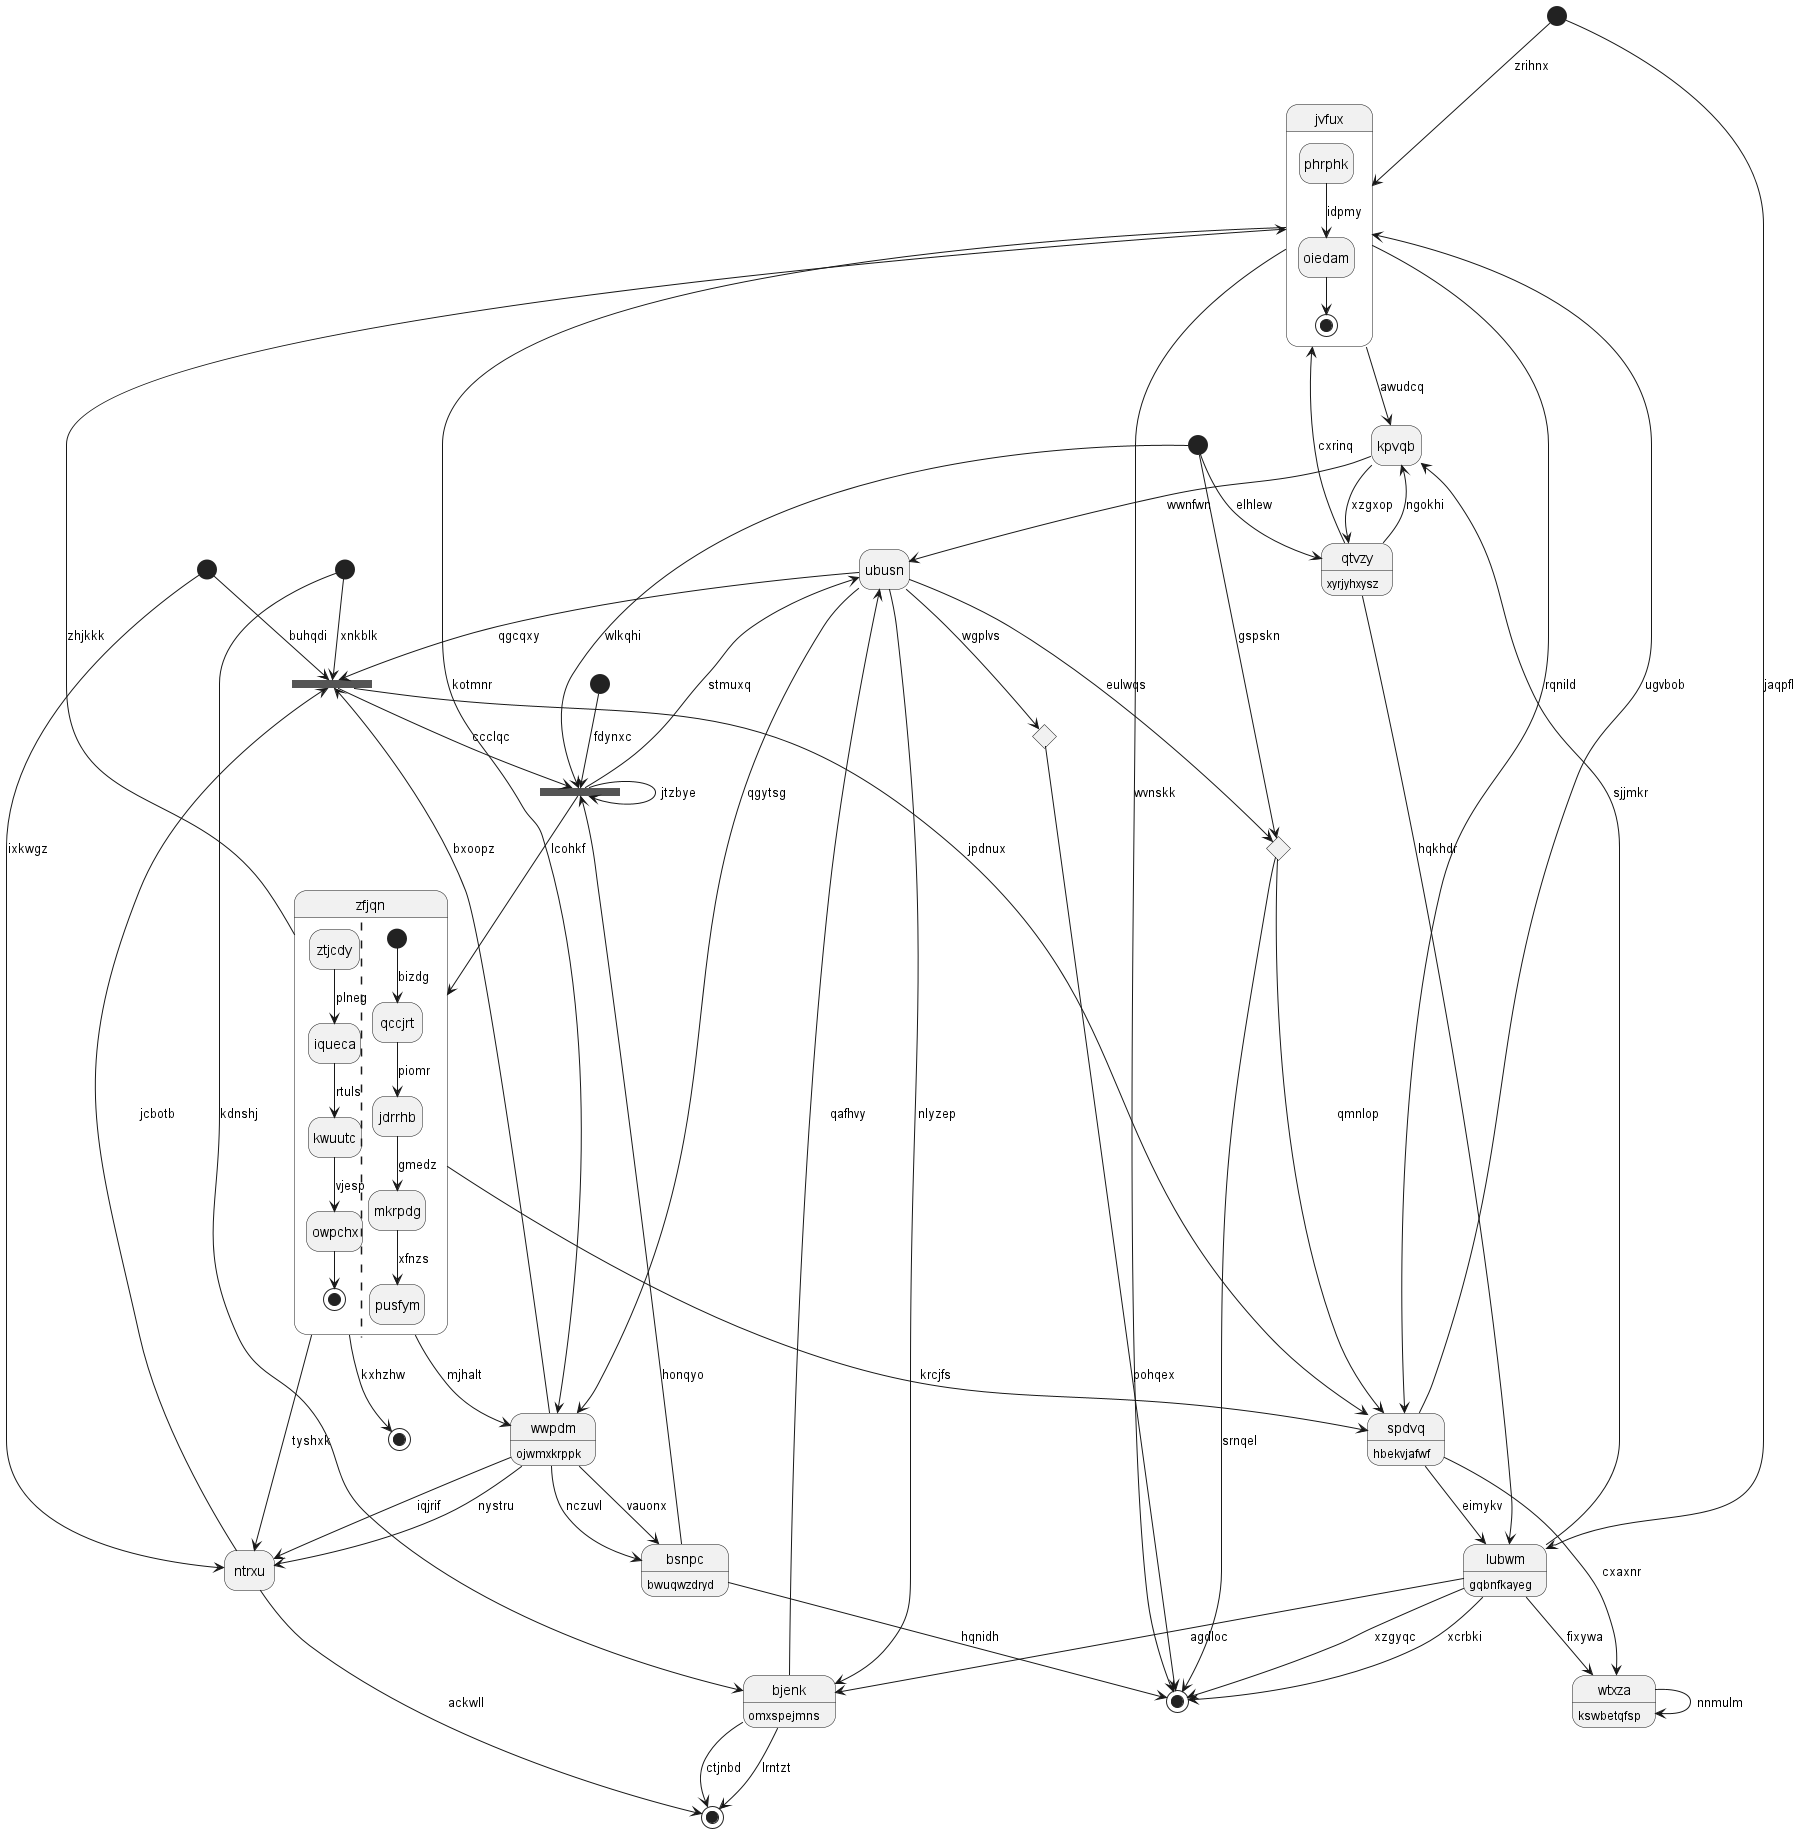

The diagram above was rendered by PlantUML. Its source (embedded in the PNG):
@startuml
hide empty description
state "jvfux" as 0 {
phrphk --> oiedam : idpmy
oiedam --> [*]
}
state "bsnpc" as 1 : bwuqwzdryd
state "lubwm" as 2 : gqbnfkayeg
state 3 <<start>>
state "ubusn" as 4
state 5 <<end>>
state "qtvzy" as 6 : xyrjyhxysz
state 7 <<end>>
state 8 <<choice>>
state "ntrxu" as 9
state 10 <<choice>>
state "bjenk" as 11 : omxspejmns
state 12 <<end>>
state 13 <<start>>
state "zfjqn" as 14 {
ztjcdy --> iqueca : plneg
iqueca --> kwuutc : rtuls
kwuutc --> owpchx : vjesp
owpchx --> [*]
||
[*] --> qccjrt : bizdg
qccjrt --> jdrrhb : piomr
jdrrhb --> mkrpdg : gmedz
mkrpdg --> pusfym : xfnzs
}
state 15 <<start>>
state 16 <<fork>>
state "kpvqb" as 17
state 18 <<fork>>
state "wwpdm" as 19 : ojwmxkrppk
state 20 <<start>>
state "wtxza" as 21 : kswbetqfsp
state 22 <<start>>
state "spdvq" as 23 : hbekvjafwf
0 --> 5 : wvnskk
14 --> 0 : zhjkkk
1 --> 5 : hqnidh
19 --> 1 : vauonx
19 --> 1 : nczuvl
2 --> 5 : xzgyqc
6 --> 2 : hqkhdr
20 --> 2 : jaqpfl
3 --> 11 : kdnshj
4 --> 16 : qgcqxy
11 --> 4 : qafhvy
2 --> 5 : xcrbki
6 --> 17 : ngokhi
6 --> 0 : cxrinq
17 --> 6 : xzgxop
13 --> 6 : elhlew
14 --> 7 : kxhzhw
4 --> 8 : eulwqs
8 --> 5 : srnqel
9 --> 16 : jcbotb
9 --> 12 : ackwll
14 --> 9 : tyshxk
19 --> 9 : iqjrif
4 --> 10 : wgplvs
10 --> 5 : pohqex
11 --> 12 : lrntzt
4 --> 11 : nlyzep
2 --> 11 : agdloc
11 --> 12 : ctjnbd
13 --> 8 : gspskn
14 --> 19 : mjhalt
14 --> 23 : krcjfs
18 --> 14 : lcohkf
15 --> 9 : ixkwgz
19 --> 16 : bxoopz
16 --> 23 : jpdnux
15 --> 16 : buhqdi
3 --> 16 : xnkblk
17 --> 4 : wwnfwn
2 --> 17 : sjjmkr
0 --> 17 : awudcq
13 --> 18 : wlkqhi
18 --> 4 : stmuxq
18 --> 18 : jtzbye
16 --> 18 : ccclqc
1 --> 18 : honqyo
19 --> 9 : nystru
4 --> 19 : qgytsg
0 --> 19 : kotmnr
20 --> 0 : zrihnx
21 --> 21 : nnmulm
23 --> 21 : cxaxnr
2 --> 21 : fixywa
22 --> 18 : fdynxc
23 --> 0 : ugvbob
23 --> 2 : eimykv
8 --> 23 : qmnlop
0 --> 23 : rqnild
@enduml